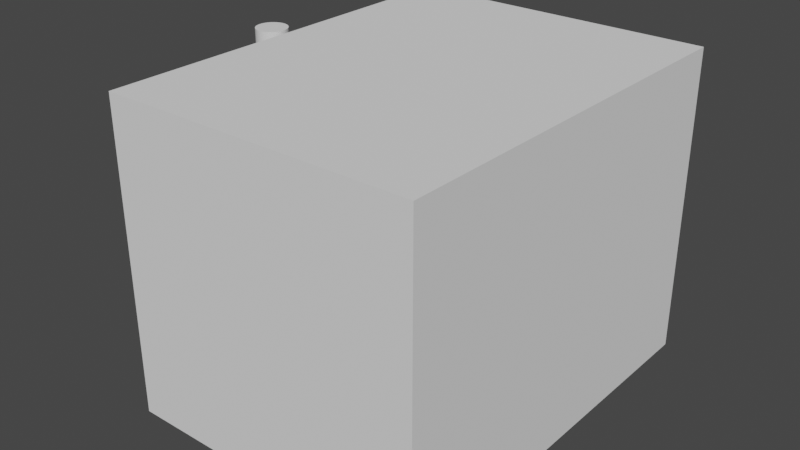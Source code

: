 # Source: hook.blend  (saved by Blender 3.1.7; exported with 4.5.12 LTS)
import bpy
from mathutils import Matrix  # noqa: F401  (used for matrix-valued properties, if any)

bpy.ops.wm.read_factory_settings(use_empty=True)
scene = bpy.context.scene
scene.name = 'Scene'

# ---- collections
col_collection = bpy.data.collections.new('Collection'); scene.collection.children.link(col_collection)

# ---- world
world_world = bpy.data.worlds.new('World'); scene.world = world_world
world_world.use_nodes = True; world_world.node_tree.nodes.clear()
_N = world_world.node_tree.nodes; _L = world_world.node_tree.links
n0 = _N.new('ShaderNodeOutputWorld'); n0.name = 'World Output'; n0.location = (300, 300)
n1 = _N.new('ShaderNodeBackground'); n1.name = 'Background'; n1.location = (10, 300)
n1.inputs[0].default_value = (0.05088, 0.05088, 0.05088, 1.0)
_L.new(n1.outputs[0], n0.inputs[0])
n0.is_active_output = True
world_world.color = (0.05088, 0.05088, 0.05088)
world_world.use_sun_shadow = False
world_world.sun_shadow_jitter_overblur = 0.0

# ---- meshes
me_sphere = bpy.data.meshes.new('Sphere')
me_sphere.from_pydata([(-0.601, -0.7071, -3.147e-08), (-0.5895, -0.6935, -0.1405), (-0.5553, -0.6533, -0.2755), (-0.7067, -0.5556, -3.147e-08), (-0.6932, -0.5449, -0.1405), (-0.653, -0.5133, -0.2755), (-0.5876, -0.4619, -0.4), (-0.7853, -0.3827, -3.147e-08), (-0.7702, -0.3753, -0.1405), (-0.7255, -0.3536, -0.2755), (-0.653, -0.3182, -0.4), (-0.5553, -0.2706, -0.5091), (-0.8337, -0.1951, -3.147e-08), (-0.8176, -0.1913, -0.1405), (-0.7702, -0.1802, -0.2755), (-0.5895, -0.1379, -0.5091), (-0.85, 3.858e-07, -3.147e-08), (-0.8337, 7.283e-08, -0.1405), (-0.8337, 0.1951, -3.147e-08), (-0.8176, 0.1913, -0.1405), (-0.7702, 0.1802, -0.2755), (-0.5895, 0.1379, -0.5091), (-0.7853, 0.3827, -3.147e-08), (-0.7702, 0.3753, -0.1405), (-0.7255, 0.3536, -0.2755), (-0.653, 0.3182, -0.4), (-0.5553, 0.2706, -0.5091), (-0.7067, 0.5556, -3.147e-08), (-0.6932, 0.5449, -0.1405), (-0.653, 0.5133, -0.2755), (-0.5876, 0.4619, -0.4), (-0.601, 0.7071, -3.147e-08), (-0.5895, 0.6935, -0.1405), (-0.5553, 0.6533, -0.2755), (-0.54, -0.766, -3.147e-08), (-0.54, -0.7413, -0.1405), (-0.54, -0.668, -0.2755), (-0.54, -0.6353, -0.3098), (-0.54, -0.5302, -0.4), (-0.54, -0.4245, -0.4591), (-0.54, -0.3042, -0.5091), (-0.54, -0.2631, -0.5206), (-0.54, -0.1264, -0.5442), (-0.54, -4.519e-08, -0.5516), (-0.54, 0.1264, -0.5442), (-0.54, 0.2631, -0.5206), (-0.54, 0.3042, -0.5091), (-0.54, 0.4245, -0.4591), (-0.54, 0.6353, -0.3098), (-0.54, 0.5302, -0.4), (-0.54, 0.766, -3.147e-08), (-0.54, 0.7413, -0.1405), (-0.54, 0.668, -0.2755), (-0.6651, -0.2618, -0.4024), (-0.6672, -0.263, -0.4), (-0.6532, -0.2513, -0.4169), (-0.6591, -0.257, -0.4096), (-0.6312, -0.2187, -0.447), (-0.6364, -0.2282, -0.4394), (-0.6474, -0.2445, -0.4243), (-0.6418, -0.2368, -0.4319), (-0.6263, -0.2082, -0.4546), (-0.6215, -0.197, -0.4622), (-0.6171, -0.185, -0.4697), (-0.6056, -0.1448, -0.4914), (-0.6049, -0.1415, -0.493), (-0.6129, -0.1723, -0.4771), (-0.6091, -0.1589, -0.4843), (-0.7025, -0.2681, -0.3441), (-0.6963, -0.2697, -0.353), (-0.7209, -0.257, -0.3205), (-0.7149, -0.2618, -0.3278), (-0.7087, -0.2655, -0.3357), (-0.7268, -0.2513, -0.3137), (-0.7326, -0.2445, -0.3076), (-0.7436, -0.2282, -0.2973), (-0.7382, -0.2368, -0.3021), (-0.7537, -0.2082, -0.2896), (-0.7585, -0.197, -0.2868), (-0.7488, -0.2187, -0.2931), (-0.69, -0.2703, -0.3624), (-0.6775, -0.2681, -0.3823), (-0.6837, -0.2697, -0.3722), (-0.7649, -0.179, -0.2842), (-0.7629, -0.185, -0.2848), (-0.6713, -0.2655, -0.3928), (-0.7725, -0.1523, -0.2755), (-0.7744, -0.1448, -0.272), (-0.7776, -0.1302, -0.2665), (-0.7851, -0.08352, -0.2565), (-0.783, -0.09949, -0.2588), (-0.7805, -0.1151, -0.2621), (-0.7898, -0.01697, -0.259), (-0.79, 3.223e-09, -0.2624), (-0.79, 1.132e-07, -0.2624), (-0.7869, -0.06721, -0.2555), (-0.7882, -0.05064, -0.2555), (-0.7892, -0.03387, -0.2567), (-0.7671, -0.1723, -0.2816), (-0.7709, -0.1589, -0.2773), (-0.6024, -0.1302, -0.4965), (-0.5995, -0.1151, -0.5007), (-0.5944, -0.0791, -0.5091), (-0.5949, -0.08352, -0.5082), (-0.597, -0.09949, -0.5047), (-0.5931, -0.06721, -0.5107), (-0.5918, -0.05064, -0.5126), (-0.5908, -0.03387, -0.5143), (-0.5902, -0.01697, -0.5157), (-0.59, -8.278e-08, -0.5168), (-0.5944, 0.0791, -0.5091), (-0.5918, 0.05064, -0.5126), (-0.5931, 0.06721, -0.5107), (-0.59, -1.181e-08, -0.5168), (-0.5902, 0.01697, -0.5157), (-0.5908, 0.03387, -0.5143), (-0.7898, 0.01697, -0.259), (-0.7882, 0.05064, -0.2555), (-0.7892, 0.03387, -0.2567), (-0.7851, 0.08352, -0.2565), (-0.7869, 0.06721, -0.2555), (-0.7805, 0.1151, -0.2621), (-0.7744, 0.1448, -0.272), (-0.7725, 0.1523, -0.2755), (-0.7776, 0.1302, -0.2665), (-0.783, 0.09949, -0.2588), (-0.7709, 0.1589, -0.2773), (-0.7649, 0.179, -0.2842), (-0.7671, 0.1723, -0.2816), (-0.6049, 0.1415, -0.493), (-0.5995, 0.1151, -0.5007), (-0.6024, 0.1302, -0.4965), (-0.5949, 0.08352, -0.5082), (-0.597, 0.09949, -0.5047), (-0.7585, 0.197, -0.2868), (-0.7629, 0.185, -0.2848), (-0.7488, 0.2187, -0.2931), (-0.7537, 0.2082, -0.2896), (-0.7382, 0.2368, -0.3021), (-0.7326, 0.2445, -0.3076), (-0.7209, 0.257, -0.3205), (-0.7149, 0.2618, -0.3278), (-0.7268, 0.2513, -0.3137), (-0.7436, 0.2282, -0.2973), (-0.6672, 0.263, -0.4), (-0.6713, 0.2655, -0.3928), (-0.7087, 0.2655, -0.3357), (-0.69, 0.2703, -0.3624), (-0.6837, 0.2697, -0.3722), (-0.6963, 0.2697, -0.353), (-0.7025, 0.2681, -0.3441), (-0.6775, 0.2681, -0.3823), (-0.6591, 0.257, -0.4096), (-0.6651, 0.2618, -0.4024), (-0.6474, 0.2445, -0.4243), (-0.6418, 0.2368, -0.4319), (-0.6364, 0.2282, -0.4394), (-0.6532, 0.2513, -0.4169), (-0.6056, 0.1448, -0.4914), (-0.6091, 0.1589, -0.4843), (-0.6129, 0.1723, -0.4771), (-0.6171, 0.185, -0.4697), (-0.6215, 0.197, -0.4622), (-0.6263, 0.2082, -0.4546), (-0.6312, 0.2187, -0.447), (-0.5995, 0.1151, -3.147e-08), (-0.5949, -0.08352, -3.147e-08), (-0.597, -0.09949, -3.147e-08), (-0.5949, 0.08352, -3.147e-08), (-0.5995, -0.1151, -3.147e-08), (-0.597, 0.09949, -3.147e-08), (-0.5918, -0.05064, -3.147e-08), (-0.5918, 0.05064, -3.147e-08), (-0.59, -1.181e-08, -3.147e-08), (-0.5902, 0.01697, -3.147e-08), (-0.5902, -0.01697, -3.147e-08), (-0.5908, 0.03387, -3.147e-08), (-0.5931, -0.06721, -3.147e-08), (-0.5908, -0.03387, -3.147e-08), (-0.5931, 0.06721, -3.147e-08), (-0.7898, -0.01697, -3.147e-08), (-0.79, 3.223e-09, -3.147e-08), (-0.7892, -0.03387, -3.147e-08), (-0.7898, 0.01697, -3.147e-08), (-0.7892, 0.03387, -3.147e-08), (-0.7851, -0.08352, -3.147e-08), (-0.7869, -0.06721, -3.147e-08), (-0.7882, -0.05064, -3.147e-08), (-0.7882, 0.05064, -3.147e-08), (-0.7869, 0.06721, -3.147e-08), (-0.7709, -0.1589, -3.147e-08), (-0.7744, -0.1448, -3.147e-08), (-0.7776, -0.1302, -3.147e-08), (-0.7805, -0.1151, -3.147e-08), (-0.783, -0.09949, -3.147e-08), (-0.7851, 0.08352, -3.147e-08), (-0.783, 0.09949, -3.147e-08), (-0.7805, 0.1151, -3.147e-08), (-0.7776, 0.1302, -3.147e-08), (-0.7744, 0.1448, -3.147e-08), (-0.7709, 0.1589, -3.147e-08), (-0.7149, 0.2618, -3.147e-08), (-0.7209, -0.257, -3.147e-08), (-0.7209, 0.257, -3.147e-08), (-0.7268, -0.2513, -3.147e-08), (-0.7268, 0.2513, -3.147e-08), (-0.7585, -0.197, -3.147e-08), (-0.7629, -0.185, -3.147e-08), (-0.7671, -0.1723, -3.147e-08), (-0.7671, 0.1723, -3.147e-08), (-0.7629, 0.185, -3.147e-08), (-0.7585, 0.197, -3.147e-08), (-0.7087, -0.2655, -3.147e-08), (-0.7025, -0.2681, -3.147e-08), (-0.7025, 0.2681, -3.147e-08), (-0.6837, -0.2697, -3.147e-08), (-0.6837, 0.2697, -3.147e-08), (-0.69, -0.2703, -3.147e-08), (-0.69, 0.2703, -3.147e-08), (-0.6963, -0.2697, -3.147e-08), (-0.6963, 0.2697, -3.147e-08), (-0.6651, 0.2618, -3.147e-08), (-0.6713, -0.2655, -3.147e-08), (-0.6713, 0.2655, -3.147e-08), (-0.6591, -0.257, -3.147e-08), (-0.6532, -0.2513, -3.147e-08), (-0.6532, 0.2513, -3.147e-08), (-0.6651, -0.2618, -3.147e-08), (-0.6591, 0.257, -3.147e-08), (-0.6775, -0.2681, -3.147e-08), (-0.6775, 0.2681, -3.147e-08), (-0.6024, -0.1302, -3.147e-08), (-0.6024, 0.1302, -3.147e-08), (-0.6056, -0.1448, -3.147e-08), (-0.6056, 0.1448, -3.147e-08), (-0.6171, -0.185, -3.147e-08), (-0.6129, -0.1723, -3.147e-08), (-0.6091, -0.1589, -3.147e-08), (-0.6091, 0.1589, -3.147e-08), (-0.6129, 0.1723, -3.147e-08), (-0.6171, 0.185, -3.147e-08), (-0.6418, -0.2368, -3.147e-08), (-0.6364, -0.2282, -3.147e-08), (-0.6312, -0.2187, -3.147e-08), (-0.6263, -0.2082, -3.147e-08), (-0.6215, -0.197, -3.147e-08), (-0.6215, 0.197, -3.147e-08), (-0.6263, 0.2082, -3.147e-08), (-0.6312, 0.2187, -3.147e-08), (-0.6364, 0.2282, -3.147e-08), (-0.6418, 0.2368, -3.147e-08), (-0.6474, -0.2445, -3.147e-08), (-0.6474, 0.2445, -3.147e-08), (-0.7087, 0.2655, -3.147e-08), (-0.7537, -0.2082, -3.147e-08), (-0.7488, -0.2187, -3.147e-08), (-0.7436, -0.2282, -3.147e-08), (-0.7382, -0.2368, -3.147e-08), (-0.7326, -0.2445, -3.147e-08), (-0.7149, -0.2618, -3.147e-08), (-0.7537, 0.2082, -3.147e-08), (-0.7488, 0.2187, -3.147e-08), (-0.7436, 0.2282, -3.147e-08), (-0.7382, 0.2368, -3.147e-08), (-0.7326, 0.2445, -3.147e-08)], [], [(0, 1, 35, 34), (1, 2, 36, 35), (2, 37, 36), (37, 2, 5, 6, 38), (6, 39, 38), (1, 0, 3, 4), (2, 1, 4, 5), (4, 3, 7, 8), (5, 4, 8, 9), (6, 5, 9, 10), (40, 39, 6, 10, 11), (11, 41, 40), (15, 11, 10, 54, 53, 56, 55, 59, 60, 58, 57, 61, 62, 63, 66, 67, 64, 65), (41, 11, 15, 42), (8, 7, 12, 13), (9, 8, 13, 14), (54, 10, 9, 14, 83, 84, 78, 77, 79, 75, 76, 74, 73, 70, 71, 72, 68, 69, 80, 82, 81, 85), (13, 12, 16, 17), (14, 13, 17, 94, 93, 92, 97, 96, 95, 89, 90, 91, 88, 87, 86), (14, 86, 99, 98, 83), (102, 15, 65, 100, 101, 104, 103), (109, 43, 42, 15, 102, 105, 106, 107, 108), (43, 109, 113, 114, 115, 111, 112, 110, 21, 44), (17, 16, 18, 19), (17, 19, 20, 123, 122, 124, 121, 125, 119, 120, 117, 118, 116, 94), (126, 123, 20, 127, 128), (129, 21, 110, 132, 133, 130, 131), (19, 18, 22, 23), (20, 19, 23, 24), (20, 24, 25, 144, 145, 151, 148, 147, 149, 150, 146, 141, 140, 142, 139, 138, 143, 136, 137, 134, 135, 127), (144, 25, 26, 21, 129, 158, 159, 160, 161, 162, 163, 164, 156, 155, 154, 157, 152, 153), (44, 21, 26, 45), (26, 46, 45), (23, 22, 27, 28), (24, 23, 28, 29), (25, 24, 29, 30), (47, 46, 26, 25, 30), (29, 28, 32, 33), (49, 30, 29, 33, 48), (30, 49, 47), (28, 27, 31, 32), (32, 31, 50, 51), (33, 32, 51, 52), (33, 52, 48), (31, 27, 22, 18, 16, 181, 183, 184, 188, 189, 195, 196, 197, 198, 199, 200, 209, 210, 211, 260, 261, 262, 263, 264, 205, 203, 201, 253, 214, 220, 218, 216, 230, 223, 221, 228, 226, 252, 250, 249, 248, 247, 246, 240, 239, 238, 234, 232, 165, 170, 168, 179, 172, 176, 174, 173, 175, 178, 171, 177, 166, 167, 169, 231, 233, 237, 236, 235, 245, 244, 243, 242, 241, 251, 225, 224, 227, 222, 229, 215, 0, 34, 50), (181, 16, 12, 7, 3, 0, 215, 217, 219, 213, 212, 259, 202, 204, 258, 257, 256, 255, 254, 206, 207, 208, 190, 191, 192, 193, 194, 185, 186, 187, 182, 180), (50, 34, 35, 36, 37, 38, 39, 40, 41, 42, 43, 44, 45, 46, 47, 49, 48, 52, 51), (218, 147, 148, 216), (216, 148, 151, 230), (230, 151, 145, 223), (223, 145, 144, 153, 221), (221, 153, 152, 228), (228, 152, 157, 226), (157, 154, 252, 226), (154, 155, 250, 252), (155, 156, 249, 250), (156, 164, 248, 249), (164, 163, 247, 248), (163, 162, 246, 247), (162, 161, 240, 246), (161, 160, 239, 240), (160, 159, 238, 239), (159, 158, 234, 238), (131, 232, 234, 158, 129), (131, 130, 165, 232), (130, 133, 170, 165), (133, 132, 168, 170), (112, 179, 168, 132, 110), (112, 111, 172, 179), (111, 115, 176, 172), (115, 114, 174, 176), (114, 113, 173, 174), (108, 175, 173, 113, 109), (108, 107, 178, 175), (107, 106, 171, 178), (106, 105, 177, 171), (102, 103, 166, 177, 105), (103, 104, 167, 166), (104, 101, 169, 167), (101, 100, 231, 169), (65, 64, 233, 231, 100), (64, 67, 237, 233), (67, 66, 236, 237), (66, 63, 235, 236), (63, 62, 245, 235), (62, 61, 244, 245), (61, 57, 243, 244), (57, 58, 242, 243), (58, 60, 241, 242), (60, 59, 251, 241), (59, 55, 225, 251), (55, 56, 224, 225), (56, 53, 227, 224), (53, 54, 85, 222, 227), (85, 81, 229, 222), (81, 82, 215, 229), (82, 80, 217, 215), (80, 69, 219, 217), (69, 68, 213, 219), (68, 72, 212, 213), (72, 71, 259, 212), (71, 70, 202, 259), (70, 73, 204, 202), (204, 73, 74, 258), (258, 74, 76, 257), (257, 76, 75, 256), (256, 75, 79, 255), (255, 79, 77, 254), (254, 77, 78, 206), (206, 78, 84, 207), (207, 84, 83, 98, 208), (208, 98, 99, 190), (86, 87, 191, 190, 99), (191, 87, 88, 192), (192, 88, 91, 193), (193, 91, 90, 194), (194, 90, 89, 185), (185, 89, 95, 186), (186, 95, 96, 187), (187, 96, 97, 182), (182, 97, 92, 180), (180, 92, 93, 181), (181, 93, 94, 116, 183), (183, 116, 118, 184), (184, 118, 117, 188), (188, 117, 120, 189), (189, 120, 119, 195), (195, 119, 125, 196), (196, 125, 121, 197), (197, 121, 124, 198), (198, 124, 122, 199), (199, 122, 123, 126, 200), (200, 126, 128, 209), (209, 128, 127, 135, 210), (210, 135, 134, 211), (211, 134, 137, 260), (260, 137, 136, 261), (261, 136, 143, 262), (262, 143, 138, 263), (263, 138, 139, 264), (264, 139, 142, 205), (205, 142, 140, 203), (203, 140, 141, 201), (201, 141, 146, 253), (253, 146, 150, 214), (214, 150, 149, 220), (220, 149, 147, 218)])
_uv = me_sphere.uv_layers.new(name='UVMap')
_uv.uv.foreach_set('vector', [0.125, 0.5, 0.125, 0.4375, 0.1372, 0.4375, 0.1398, 0.5, 0.125, 0.4375, 0.125, 0.375, 0.129, 0.375, 0.1372, 0.4375, 0.125, 0.375, 0.125, 0.3578, 0.129, 0.375, 0.125, 0.3578, 0.125, 0.375, 0.09375, 0.375, 0.09375, 0.3125, 0.1107, 0.3125, 0.09375, 0.3125, 0.09375, 0.2786, 0.1107, 0.3125, 0.125, 0.4375, 0.125, 0.5, 0.09375, 0.5, 0.09375, 0.4375, 0.125, 0.375, 0.125, 0.4375, 0.09375, 0.4375, 0.09375, 0.375, 0.09375, 0.4375, 0.09375, 0.5, 0.0625, 0.5, 0.0625, 0.4375, 0.09375, 0.375, 0.09375, 0.4375, 0.0625, 0.4375, 0.0625, 0.375, 0.09375, 0.3125, 0.09375, 0.375, 0.0625, 0.375, 0.0625, 0.3125, 0.0711, 0.25, 0.09375, 0.2786, 0.09375, 0.3125, 0.0625, 0.3125, 0.0625, 0.25, 0.0625, 0.25, 0.0625, 0.242, 0.0711, 0.25, 0.03125, 0.25, 0.0625, 0.25, 0.0625, 0.3125, 0.05145, 0.3125, 0.05136, 0.3112, 0.05092, 0.307, 0.05029, 0.3028, 0.04945, 0.2986, 0.04839, 0.2942, 0.04712, 0.2899, 0.04562, 0.2856, 0.04388, 0.2812, 0.04192, 0.2769, 0.03972, 0.2726, 0.03731, 0.2684, 0.03469, 0.2642, 0.0319, 0.2601, 0.03125, 0.2593, 0.0625, 0.242, 0.0625, 0.25, 0.03125, 0.25, 0.03125, 0.2255, 0.0625, 0.4375, 0.0625, 0.5, 0.03125, 0.5, 0.03125, 0.4375, 0.0625, 0.375, 0.0625, 0.4375, 0.03125, 0.4375, 0.03125, 0.375, 0.05145, 0.3125, 0.0625, 0.3125, 0.0625, 0.375, 0.03125, 0.375, 0.03125, 0.3707, 0.03238, 0.3703, 0.03464, 0.3693, 0.03677, 0.3679, 0.03878, 0.3662, 0.04066, 0.3641, 0.04242, 0.3617, 0.04404, 0.3589, 0.04552, 0.3558, 0.04685, 0.3524, 0.04804, 0.3487, 0.04907, 0.3448, 0.04994, 0.3406, 0.05065, 0.3361, 0.05118, 0.3314, 0.05152, 0.3265, 0.05167, 0.3214, 0.05162, 0.3161, 0.03125, 0.4375, 0.03125, 0.5, 0.0, 0.5, 0.0, 0.4375, 0.03125, 0.375, 0.03125, 0.4375, 0.0, 0.4375, 0.0, 0.3811, 0.0, 0.3811, 0.002899, 0.3827, 0.005801, 0.3837, 0.008684, 0.3843, 0.01154, 0.3843, 0.01435, 0.3838, 0.01712, 0.3828, 0.01984, 0.3812, 0.02249, 0.3792, 0.02508, 0.3766, 0.02641, 0.375, 0.03125, 0.375, 0.02641, 0.375, 0.02757, 0.3741, 0.03, 0.372, 0.03125, 0.3707, 0.01792, 0.25, 0.03125, 0.25, 0.03125, 0.2593, 0.02897, 0.2572, 0.02578, 0.2548, 0.02241, 0.2525, 0.0189, 0.2505, 2.725e-08, 0.2446, 1.568e-08, 0.2204, 0.03125, 0.2255, 0.03125, 0.25, 0.01792, 0.25, 0.01528, 0.2489, 0.01157, 0.2476, 0.007779, 0.2464, 0.003926, 0.2454, 1.0, 0.2204, 1.0, 0.2446, 1.0, 0.2446, 0.9961, 0.2454, 0.9922, 0.2464, 0.9884, 0.2476, 0.9847, 0.2489, 0.9821, 0.25, 0.9688, 0.25, 0.9688, 0.2255, 1.0, 0.4375, 1.0, 0.5, 0.9687, 0.5, 0.9688, 0.4375, 1.0, 0.4375, 0.9688, 0.4375, 0.9687, 0.375, 0.9736, 0.375, 0.9749, 0.3766, 0.9775, 0.3792, 0.9802, 0.3812, 0.9829, 0.3828, 0.9856, 0.3838, 0.9885, 0.3843, 0.9913, 0.3843, 0.9942, 0.3837, 0.9971, 0.3827, 1.0, 0.3811, 0.9724, 0.3741, 0.9736, 0.375, 0.9687, 0.375, 0.9687, 0.3707, 0.97, 0.372, 0.9688, 0.2593, 0.9688, 0.25, 0.9821, 0.25, 0.9811, 0.2505, 0.9776, 0.2525, 0.9742, 0.2548, 0.971, 0.2572, 0.9688, 0.4375, 0.9687, 0.5, 0.9375, 0.5, 0.9375, 0.4375, 0.9687, 0.375, 0.9688, 0.4375, 0.9375, 0.4375, 0.9375, 0.375, 0.9687, 0.375, 0.9375, 0.375, 0.9375, 0.3125, 0.9486, 0.3125, 0.9484, 0.3161, 0.9483, 0.3214, 0.9485, 0.3265, 0.9488, 0.3314, 0.9494, 0.3361, 0.9501, 0.3406, 0.9509, 0.3448, 0.952, 0.3487, 0.9531, 0.3524, 0.9545, 0.3558, 0.956, 0.3589, 0.9576, 0.3617, 0.9593, 0.3641, 0.9612, 0.3662, 0.9632, 0.3679, 0.9654, 0.3693, 0.9676, 0.3703, 0.9687, 0.3707, 0.9486, 0.3125, 0.9375, 0.3125, 0.9375, 0.25, 0.9688, 0.25, 0.9688, 0.2593, 0.9681, 0.2601, 0.9653, 0.2642, 0.9627, 0.2684, 0.9603, 0.2726, 0.9581, 0.2769, 0.9561, 0.2812, 0.9544, 0.2856, 0.9529, 0.2899, 0.9516, 0.2942, 0.9506, 0.2986, 0.9497, 0.3028, 0.9491, 0.307, 0.9486, 0.3112, 0.9688, 0.2255, 0.9688, 0.25, 0.9375, 0.25, 0.9375, 0.242, 0.9375, 0.25, 0.9289, 0.25, 0.9375, 0.242, 0.9375, 0.4375, 0.9375, 0.5, 0.9062, 0.5, 0.9062, 0.4375, 0.9375, 0.375, 0.9375, 0.4375, 0.9062, 0.4375, 0.9062, 0.375, 0.9375, 0.3125, 0.9375, 0.375, 0.9062, 0.375, 0.9062, 0.3125, 0.9062, 0.2786, 0.9289, 0.25, 0.9375, 0.25, 0.9375, 0.3125, 0.9062, 0.3125, 0.9062, 0.375, 0.9062, 0.4375, 0.875, 0.4375, 0.875, 0.375, 0.8893, 0.3125, 0.9062, 0.3125, 0.9062, 0.375, 0.875, 0.375, 0.875, 0.3578, 0.9062, 0.3125, 0.8893, 0.3125, 0.9062, 0.2786, 0.9062, 0.4375, 0.9062, 0.5, 0.875, 0.5, 0.875, 0.4375, 0.875, 0.4375, 0.875, 0.5, 0.8602, 0.5, 0.8628, 0.4375, 0.875, 0.375, 0.875, 0.4375, 0.8628, 0.4375, 0.871, 0.375, 0.875, 0.375, 0.871, 0.375, 0.875, 0.3578, 0.875, 0.5, 0.9062, 0.5, 0.9375, 0.5, 0.9687, 0.5, 1.0, 0.5, 0.7954, 0.5, 0.8241, 0.5, 0.8436, 0.5, 0.856, 0.5, 0.8637, 0.5, 0.8681, 0.5, 0.8702, 0.5, 0.8708, 0.5, 0.8703, 0.5, 0.8689, 0.5, 0.867, 0.5, 0.8645, 0.5, 0.8617, 0.5, 0.8586, 0.5, 0.855, 0.5, 0.8511, 0.5, 0.8467, 0.5, 0.842, 0.5, 0.8369, 0.5, 0.8313, 0.5, 0.8254, 0.5, 0.8191, 0.5, 0.8125, 0.5, 0.8055, 0.5, 0.7982, 0.5, 0.7905, 0.5, 0.7824, 0.5, 0.7741, 0.5, 0.7653, 0.5, 0.7563, 0.5, 0.7469, 0.5, 0.7373, 0.5, 0.7274, 0.5, 0.7171, 0.5, 0.7067, 0.5, 0.696, 0.5, 0.6852, 0.5, 0.6742, 0.5, 0.663, 0.5, 0.6517, 0.5, 0.6404, 0.5, 0.629, 0.5, 0.6176, 0.5, 0.6062, 0.5, 0.5948, 0.5, 0.5835, 0.5, 0.5722, 0.5, 0.561, 0.5, 0.5498, 0.5, 0.5386, 0.5, 0.5275, 0.5, 0.5163, 0.5, 0.5052, 0.5, 0.494, 0.5, 0.4827, 0.5, 0.4714, 0.5, 0.4599, 0.5, 0.4483, 0.5, 0.4366, 0.5, 0.4248, 0.5, 0.4129, 0.5, 0.4009, 0.5, 0.3889, 0.5, 0.3769, 0.5, 0.3649, 0.5, 0.353, 0.5, 0.3413, 0.5, 0.3298, 0.5, 0.3185, 0.5, 0.3076, 0.5, 0.2969, 0.5, 0.2867, 0.5, 0.2768, 0.5, 0.2674, 0.5, 0.2585, 0.5, 0.125, 0.5, 0.1398, 0.5, 0.8602, 0.5, 0.7954, 0.5, 1.0, 0.5, 0.03125, 0.5, 0.0625, 0.5, 0.09375, 0.5, 0.125, 0.5, 0.2585, 0.5, 0.25, 0.5, 0.2422, 0.5, 0.2349, 0.5, 0.2284, 0.5, 0.2225, 0.5, 0.2175, 0.5, 0.2134, 0.5, 0.2105, 0.5, 0.209, 0.5, 0.2094, 0.5, 0.2121, 0.5, 0.2179, 0.5, 0.2279, 0.5, 0.2435, 0.5, 0.2658, 0.5, 0.2958, 0.5, 0.3335, 0.5, 0.3781, 0.5, 0.4283, 0.5, 0.4826, 0.5, 0.5396, 0.5, 0.5975, 0.5, 0.6545, 0.5, 0.7085, 0.5, 0.7564, 0.5, 0.5, 0.22, 0.5, 0.02998, 0.4824, 0.03305, 0.4656, 0.04214, 0.4613, 0.0462, 0.45, 0.05923, 0.4426, 0.07235, 0.4364, 0.08726, 0.4349, 0.09236, 0.432, 0.1093, 0.4311, 0.125, 0.432, 0.1407, 0.4349, 0.1576, 0.4364, 0.1627, 0.4426, 0.1777, 0.45, 0.1908, 0.4613, 0.2038, 0.4656, 0.2079, 0.4824, 0.217, 1.0, 0.75, 1.0, 0.6929, 0.99, 0.6914, 0.99, 0.75, 0.99, 0.75, 0.99, 0.6914, 0.98, 0.6898, 0.98, 0.75, 0.98, 0.75, 0.98, 0.6898, 0.97, 0.6881, 0.97, 0.75, 0.97, 0.75, 0.97, 0.6881, 0.9633, 0.687, 0.96, 0.6866, 0.96, 0.75, 0.96, 0.75, 0.96, 0.6866, 0.95, 0.6855, 0.95, 0.75, 0.95, 0.75, 0.95, 0.6855, 0.94, 0.6843, 0.94, 0.75, 0.94, 0.6843, 0.93, 0.6832, 0.93, 0.75, 0.94, 0.75, 0.93, 0.6832, 0.92, 0.682, 0.92, 0.75, 0.93, 0.75, 0.92, 0.682, 0.91, 0.6808, 0.91, 0.75, 0.92, 0.75, 0.91, 0.6808, 0.9, 0.6796, 0.9, 0.75, 0.91, 0.75, 0.9, 0.6796, 0.89, 0.6784, 0.89, 0.75, 0.9, 0.75, 0.89, 0.6784, 0.88, 0.6772, 0.88, 0.75, 0.89, 0.75, 0.88, 0.6772, 0.87, 0.676, 0.87, 0.75, 0.88, 0.75, 0.87, 0.676, 0.86, 0.6749, 0.86, 0.75, 0.87, 0.75, 0.86, 0.6749, 0.85, 0.6737, 0.85, 0.75, 0.86, 0.75, 0.85, 0.6737, 0.84, 0.6726, 0.84, 0.75, 0.85, 0.75, 0.83, 0.6718, 0.83, 0.75, 0.84, 0.75, 0.84, 0.6726, 0.8378, 0.6724, 0.83, 0.6718, 0.82, 0.6711, 0.82, 0.75, 0.83, 0.75, 0.82, 0.6711, 0.81, 0.6705, 0.81, 0.75, 0.82, 0.75, 0.81, 0.6705, 0.8, 0.67, 0.8, 0.75, 0.81, 0.75, 0.79, 0.6696, 0.79, 0.75, 0.8, 0.75, 0.8, 0.67, 0.7973, 0.6698, 0.79, 0.6696, 0.78, 0.6693, 0.78, 0.75, 0.79, 0.75, 0.78, 0.6693, 0.77, 0.669, 0.77, 0.75, 0.78, 0.75, 0.77, 0.669, 0.76, 0.6688, 0.76, 0.75, 0.77, 0.75, 0.76, 0.6688, 0.75, 0.6686, 0.75, 0.75, 0.76, 0.75, 0.74, 0.6688, 0.74, 0.75, 0.75, 0.75, 0.75, 0.6686, 0.75, 0.6686, 0.74, 0.6688, 0.73, 0.669, 0.73, 0.75, 0.74, 0.75, 0.73, 0.669, 0.72, 0.6693, 0.72, 0.75, 0.73, 0.75, 0.72, 0.6693, 0.71, 0.6696, 0.71, 0.75, 0.72, 0.75, 0.7027, 0.6698, 0.7, 0.67, 0.7, 0.75, 0.71, 0.75, 0.71, 0.6696, 0.7, 0.67, 0.69, 0.6705, 0.69, 0.75, 0.7, 0.75, 0.69, 0.6705, 0.68, 0.6711, 0.68, 0.75, 0.69, 0.75, 0.68, 0.6711, 0.67, 0.6718, 0.67, 0.75, 0.68, 0.75, 0.6622, 0.6724, 0.66, 0.6726, 0.66, 0.75, 0.67, 0.75, 0.67, 0.6718, 0.66, 0.6726, 0.65, 0.6737, 0.65, 0.75, 0.66, 0.75, 0.65, 0.6737, 0.64, 0.6749, 0.64, 0.75, 0.65, 0.75, 0.64, 0.6749, 0.63, 0.676, 0.63, 0.75, 0.64, 0.75, 0.63, 0.676, 0.62, 0.6772, 0.62, 0.75, 0.63, 0.75, 0.62, 0.6772, 0.61, 0.6784, 0.61, 0.75, 0.62, 0.75, 0.61, 0.6784, 0.6, 0.6796, 0.6, 0.75, 0.61, 0.75, 0.6, 0.6796, 0.59, 0.6808, 0.59, 0.75, 0.6, 0.75, 0.59, 0.6808, 0.58, 0.682, 0.58, 0.75, 0.59, 0.75, 0.58, 0.682, 0.57, 0.6832, 0.57, 0.75, 0.58, 0.75, 0.57, 0.6832, 0.56, 0.6843, 0.56, 0.75, 0.57, 0.75, 0.56, 0.6843, 0.55, 0.6855, 0.55, 0.75, 0.56, 0.75, 0.55, 0.6855, 0.54, 0.6866, 0.54, 0.75, 0.55, 0.75, 0.54, 0.6866, 0.5367, 0.687, 0.53, 0.6881, 0.53, 0.75, 0.54, 0.75, 0.53, 0.6881, 0.52, 0.6898, 0.52, 0.75, 0.53, 0.75, 0.52, 0.6898, 0.51, 0.6914, 0.51, 0.75, 0.52, 0.75, 0.51, 0.6914, 0.5, 0.6929, 0.5, 0.75, 0.51, 0.75, 0.5, 0.6929, 0.49, 0.6944, 0.49, 0.75, 0.5, 0.75, 0.49, 0.6944, 0.48, 0.6958, 0.48, 0.75, 0.49, 0.75, 0.48, 0.6958, 0.47, 0.6971, 0.47, 0.75, 0.48, 0.75, 0.47, 0.6971, 0.46, 0.6984, 0.46, 0.75, 0.47, 0.75, 0.46, 0.6984, 0.45, 0.6995, 0.45, 0.75, 0.46, 0.75, 0.45, 0.6995, 0.44, 0.7006, 0.44, 0.75, 0.45, 0.75, 0.44, 0.75, 0.44, 0.7006, 0.43, 0.7016, 0.43, 0.75, 0.43, 0.75, 0.43, 0.7016, 0.42, 0.7024, 0.42, 0.75, 0.42, 0.75, 0.42, 0.7024, 0.41, 0.7032, 0.41, 0.75, 0.41, 0.75, 0.41, 0.7032, 0.4, 0.7038, 0.4, 0.75, 0.4, 0.75, 0.4, 0.7038, 0.39, 0.7044, 0.39, 0.75, 0.39, 0.75, 0.39, 0.7044, 0.38, 0.7048, 0.38, 0.75, 0.38, 0.75, 0.38, 0.7048, 0.37, 0.7051, 0.37, 0.75, 0.37, 0.75, 0.37, 0.7051, 0.3653, 0.7052, 0.36, 0.7056, 0.36, 0.75, 0.36, 0.75, 0.36, 0.7056, 0.35, 0.7063, 0.35, 0.75, 0.3453, 0.7066, 0.34, 0.7072, 0.34, 0.75, 0.35, 0.75, 0.35, 0.7063, 0.34, 0.75, 0.34, 0.7072, 0.33, 0.708, 0.33, 0.75, 0.33, 0.75, 0.33, 0.708, 0.32, 0.7087, 0.32, 0.75, 0.32, 0.75, 0.32, 0.7087, 0.31, 0.7092, 0.31, 0.75, 0.31, 0.75, 0.31, 0.7092, 0.3, 0.7096, 0.3, 0.75, 0.3, 0.75, 0.3, 0.7096, 0.29, 0.7098, 0.29, 0.75, 0.29, 0.75, 0.29, 0.7098, 0.28, 0.7098, 0.28, 0.75, 0.28, 0.75, 0.28, 0.7098, 0.27, 0.7096, 0.27, 0.75, 0.27, 0.75, 0.27, 0.7096, 0.26, 0.7092, 0.26, 0.75, 0.26, 0.75, 0.26, 0.7092, 0.25, 0.7087, 0.25, 0.75, 0.25, 0.75, 0.25, 0.7087, 0.25, 0.7087, 0.24, 0.7092, 0.24, 0.75, 0.24, 0.75, 0.24, 0.7092, 0.23, 0.7096, 0.23, 0.75, 0.23, 0.75, 0.23, 0.7096, 0.22, 0.7098, 0.22, 0.75, 0.22, 0.75, 0.22, 0.7098, 0.21, 0.7098, 0.21, 0.75, 0.21, 0.75, 0.21, 0.7098, 0.2, 0.7096, 0.2, 0.75, 0.2, 0.75, 0.2, 0.7096, 0.19, 0.7092, 0.19, 0.75, 0.19, 0.75, 0.19, 0.7092, 0.18, 0.7087, 0.18, 0.75, 0.18, 0.75, 0.18, 0.7087, 0.17, 0.708, 0.17, 0.75, 0.17, 0.75, 0.17, 0.708, 0.16, 0.7072, 0.16, 0.75, 0.16, 0.75, 0.16, 0.7072, 0.1547, 0.7066, 0.15, 0.7063, 0.15, 0.75, 0.15, 0.75, 0.15, 0.7063, 0.14, 0.7056, 0.14, 0.75, 0.14, 0.75, 0.14, 0.7056, 0.1347, 0.7052, 0.13, 0.7051, 0.13, 0.75, 0.13, 0.75, 0.13, 0.7051, 0.12, 0.7048, 0.12, 0.75, 0.12, 0.75, 0.12, 0.7048, 0.11, 0.7044, 0.11, 0.75, 0.11, 0.75, 0.11, 0.7044, 0.1, 0.7038, 0.1, 0.75, 0.1, 0.75, 0.1, 0.7038, 0.09, 0.7032, 0.09, 0.75, 0.09, 0.75, 0.09, 0.7032, 0.08, 0.7024, 0.08, 0.75, 0.08, 0.75, 0.08, 0.7024, 0.07, 0.7016, 0.07, 0.75, 0.07, 0.75, 0.07, 0.7016, 0.06, 0.7006, 0.06, 0.75, 0.06, 0.75, 0.06, 0.7006, 0.05, 0.6995, 0.05, 0.75, 0.05, 0.75, 0.05, 0.6995, 0.04, 0.6984, 0.04, 0.75, 0.04, 0.75, 0.04, 0.6984, 0.03, 0.6971, 0.03, 0.75, 0.03, 0.75, 0.03, 0.6971, 0.02, 0.6958, 0.02, 0.75, 0.02, 0.75, 0.02, 0.6958, 0.01, 0.6944, 0.01, 0.75, 0.01, 0.75, 0.01, 0.6944, 6.706e-07, 0.6929, 6.706e-07, 0.75])
me_sphere.use_remesh_fix_poles = True
me_sphere.use_remesh_preserve_attributes = False
me_sphere.update()
me_cube_001 = bpy.data.meshes.new('Cube.001')
me_cube_001.from_pydata([(-1.0, -1.0, -1.0), (-1.0, -1.0, 1.0), (-1.0, 1.0, -1.0), (-1.0, 1.0, 1.0), (1.0, -1.0, -1.0), (1.0, -1.0, 1.0), (1.0, 1.0, -1.0), (1.0, 1.0, 1.0)], [], [(0, 1, 3, 2), (2, 3, 7, 6), (6, 7, 5, 4), (4, 5, 1, 0), (2, 6, 4, 0), (7, 3, 1, 5)])
_uv = me_cube_001.uv_layers.new(name='UVMap')
_uv.uv.foreach_set('vector', [0.375, 0.0, 0.625, 0.0, 0.625, 0.25, 0.375, 0.25, 0.375, 0.25, 0.625, 0.25, 0.625, 0.5, 0.375, 0.5, 0.375, 0.5, 0.625, 0.5, 0.625, 0.75, 0.375, 0.75, 0.375, 0.75, 0.625, 0.75, 0.625, 1.0, 0.375, 1.0, 0.125, 0.5, 0.375, 0.5, 0.375, 0.75, 0.125, 0.75, 0.625, 0.5, 0.875, 0.5, 0.875, 0.75, 0.625, 0.75])
me_cube_001.use_remesh_fix_poles = True
me_cube_001.use_remesh_preserve_attributes = False
me_cube_001.update()
me_cylinder_002 = bpy.data.meshes.new('Cylinder.002')
me_cylinder_002.from_pydata([(0.0, 0.1, -1.0), (0.0, 0.1, 1.0), (0.006279, 0.0998, -1.0), (0.006279, 0.0998, 1.0), (0.01253, 0.09921, -1.0), (0.01253, 0.09921, 1.0), (0.01874, 0.09823, -1.0), (0.01874, 0.09823, 1.0), (0.02487, 0.09686, -1.0), (0.02487, 0.09686, 1.0), (0.0309, 0.09511, -1.0), (0.0309, 0.09511, 1.0), (0.03681, 0.09298, -1.0), (0.03681, 0.09298, 1.0), (0.04258, 0.09048, -1.0), (0.04258, 0.09048, 1.0), (0.04818, 0.08763, -1.0), (0.04818, 0.08763, 1.0), (0.05358, 0.08443, -1.0), (0.05358, 0.08443, 1.0), (0.05878, 0.0809, -1.0), (0.05878, 0.0809, 1.0), (0.06374, 0.07705, -1.0), (0.06374, 0.07705, 1.0), (0.06845, 0.0729, -1.0), (0.06845, 0.0729, 1.0), (0.0729, 0.06845, -1.0), (0.0729, 0.06845, 1.0), (0.07705, 0.06374, -1.0), (0.07705, 0.06374, 1.0), (0.0809, 0.05878, -1.0), (0.0809, 0.05878, 1.0), (0.08443, 0.05358, -1.0), (0.08443, 0.05358, 1.0), (0.08763, 0.04818, -1.0), (0.08763, 0.04818, 1.0), (0.09048, 0.04258, -1.0), (0.09048, 0.04258, 1.0), (0.09298, 0.03681, -1.0), (0.09298, 0.03681, 1.0), (0.09511, 0.0309, -1.0), (0.09511, 0.0309, 1.0), (0.09686, 0.02487, -1.0), (0.09686, 0.02487, 1.0), (0.09823, 0.01874, -1.0), (0.09823, 0.01874, 1.0), (0.09921, 0.01253, -1.0), (0.09921, 0.01253, 1.0), (0.0998, 0.006279, -1.0), (0.0998, 0.006279, 1.0), (0.1, -4.371e-09, -1.0), (0.1, -4.371e-09, 1.0), (0.0998, -0.006279, -1.0), (0.0998, -0.006279, 1.0), (0.09921, -0.01253, -1.0), (0.09921, -0.01253, 1.0), (0.09823, -0.01874, -1.0), (0.09823, -0.01874, 1.0), (0.09686, -0.02487, -1.0), (0.09686, -0.02487, 1.0), (0.09511, -0.0309, -1.0), (0.09511, -0.0309, 1.0), (0.09298, -0.03681, -1.0), (0.09298, -0.03681, 1.0), (0.09048, -0.04258, -1.0), (0.09048, -0.04258, 1.0), (0.08763, -0.04818, -1.0), (0.08763, -0.04818, 1.0), (0.08443, -0.05358, -1.0), (0.08443, -0.05358, 1.0), (0.0809, -0.05878, -1.0), (0.0809, -0.05878, 1.0), (0.07705, -0.06374, -1.0), (0.07705, -0.06374, 1.0), (0.0729, -0.06845, -1.0), (0.0729, -0.06845, 1.0), (0.06845, -0.0729, -1.0), (0.06845, -0.0729, 1.0), (0.06374, -0.07705, -1.0), (0.06374, -0.07705, 1.0), (0.05878, -0.0809, -1.0), (0.05878, -0.0809, 1.0), (0.05358, -0.08443, -1.0), (0.05358, -0.08443, 1.0), (0.04818, -0.08763, -1.0), (0.04818, -0.08763, 1.0), (0.04258, -0.09048, -1.0), (0.04258, -0.09048, 1.0), (0.03681, -0.09298, -1.0), (0.03681, -0.09298, 1.0), (0.0309, -0.09511, -1.0), (0.0309, -0.09511, 1.0), (0.02487, -0.09686, -1.0), (0.02487, -0.09686, 1.0), (0.01874, -0.09823, -1.0), (0.01874, -0.09823, 1.0), (0.01253, -0.09921, -1.0), (0.01253, -0.09921, 1.0), (0.006279, -0.0998, -1.0), (0.006279, -0.0998, 1.0), (-8.742e-09, -0.1, -1.0), (-8.742e-09, -0.1, 1.0), (-0.006279, -0.0998, -1.0), (-0.006279, -0.0998, 1.0), (-0.01253, -0.09921, -1.0), (-0.01253, -0.09921, 1.0), (-0.01874, -0.09823, -1.0), (-0.01874, -0.09823, 1.0), (-0.02487, -0.09686, -1.0), (-0.02487, -0.09686, 1.0), (-0.0309, -0.09511, -1.0), (-0.0309, -0.09511, 1.0), (-0.03681, -0.09298, -1.0), (-0.03681, -0.09298, 1.0), (-0.04258, -0.09048, -1.0), (-0.04258, -0.09048, 1.0), (-0.04818, -0.08763, -1.0), (-0.04818, -0.08763, 1.0), (-0.05358, -0.08443, -1.0), (-0.05358, -0.08443, 1.0), (-0.05878, -0.0809, -1.0), (-0.05878, -0.0809, 1.0), (-0.06374, -0.07705, -1.0), (-0.06374, -0.07705, 1.0), (-0.06845, -0.0729, -1.0), (-0.06845, -0.0729, 1.0), (-0.0729, -0.06845, -1.0), (-0.0729, -0.06845, 1.0), (-0.07705, -0.06374, -1.0), (-0.07705, -0.06374, 1.0), (-0.0809, -0.05878, -1.0), (-0.0809, -0.05878, 1.0), (-0.08443, -0.05358, -1.0), (-0.08443, -0.05358, 1.0), (-0.08763, -0.04818, -1.0), (-0.08763, -0.04818, 1.0), (-0.09048, -0.04258, -1.0), (-0.09048, -0.04258, 1.0), (-0.09298, -0.03681, -1.0), (-0.09298, -0.03681, 1.0), (-0.09511, -0.0309, -1.0), (-0.09511, -0.0309, 1.0), (-0.09686, -0.02487, -1.0), (-0.09686, -0.02487, 1.0), (-0.09823, -0.01874, -1.0), (-0.09823, -0.01874, 1.0), (-0.09921, -0.01253, -1.0), (-0.09921, -0.01253, 1.0), (-0.0998, -0.006279, -1.0), (-0.0998, -0.006279, 1.0), (-0.1, 1.192e-09, -1.0), (-0.1, 1.192e-09, 1.0), (-0.0998, 0.006279, -1.0), (-0.0998, 0.006279, 1.0), (-0.09921, 0.01253, -1.0), (-0.09921, 0.01253, 1.0), (-0.09823, 0.01874, -1.0), (-0.09823, 0.01874, 1.0), (-0.09686, 0.02487, -1.0), (-0.09686, 0.02487, 1.0), (-0.09511, 0.0309, -1.0), (-0.09511, 0.0309, 1.0), (-0.09298, 0.03681, -1.0), (-0.09298, 0.03681, 1.0), (-0.09048, 0.04258, -1.0), (-0.09048, 0.04258, 1.0), (-0.08763, 0.04818, -1.0), (-0.08763, 0.04818, 1.0), (-0.08443, 0.05358, -1.0), (-0.08443, 0.05358, 1.0), (-0.0809, 0.05878, -1.0), (-0.0809, 0.05878, 1.0), (-0.07705, 0.06374, -1.0), (-0.07705, 0.06374, 1.0), (-0.0729, 0.06845, -1.0), (-0.0729, 0.06845, 1.0), (-0.06845, 0.0729, -1.0), (-0.06845, 0.0729, 1.0), (-0.06374, 0.07705, -1.0), (-0.06374, 0.07705, 1.0), (-0.05878, 0.0809, -1.0), (-0.05878, 0.0809, 1.0), (-0.05358, 0.08443, -1.0), (-0.05358, 0.08443, 1.0), (-0.04818, 0.08763, -1.0), (-0.04818, 0.08763, 1.0), (-0.04258, 0.09048, -1.0), (-0.04258, 0.09048, 1.0), (-0.03681, 0.09298, -1.0), (-0.03681, 0.09298, 1.0), (-0.0309, 0.09511, -1.0), (-0.0309, 0.09511, 1.0), (-0.02487, 0.09686, -1.0), (-0.02487, 0.09686, 1.0), (-0.01874, 0.09823, -1.0), (-0.01874, 0.09823, 1.0), (-0.01253, 0.09921, -1.0), (-0.01253, 0.09921, 1.0), (-0.006279, 0.0998, -1.0), (-0.006279, 0.0998, 1.0)], [], [(0, 1, 3, 2), (2, 3, 5, 4), (4, 5, 7, 6), (6, 7, 9, 8), (8, 9, 11, 10), (10, 11, 13, 12), (12, 13, 15, 14), (14, 15, 17, 16), (16, 17, 19, 18), (18, 19, 21, 20), (20, 21, 23, 22), (22, 23, 25, 24), (24, 25, 27, 26), (26, 27, 29, 28), (28, 29, 31, 30), (30, 31, 33, 32), (32, 33, 35, 34), (34, 35, 37, 36), (36, 37, 39, 38), (38, 39, 41, 40), (40, 41, 43, 42), (42, 43, 45, 44), (44, 45, 47, 46), (46, 47, 49, 48), (48, 49, 51, 50), (50, 51, 53, 52), (52, 53, 55, 54), (54, 55, 57, 56), (56, 57, 59, 58), (58, 59, 61, 60), (60, 61, 63, 62), (62, 63, 65, 64), (64, 65, 67, 66), (66, 67, 69, 68), (68, 69, 71, 70), (70, 71, 73, 72), (72, 73, 75, 74), (74, 75, 77, 76), (76, 77, 79, 78), (78, 79, 81, 80), (80, 81, 83, 82), (82, 83, 85, 84), (84, 85, 87, 86), (86, 87, 89, 88), (88, 89, 91, 90), (90, 91, 93, 92), (92, 93, 95, 94), (94, 95, 97, 96), (96, 97, 99, 98), (98, 99, 101, 100), (100, 101, 103, 102), (102, 103, 105, 104), (104, 105, 107, 106), (106, 107, 109, 108), (108, 109, 111, 110), (110, 111, 113, 112), (112, 113, 115, 114), (114, 115, 117, 116), (116, 117, 119, 118), (118, 119, 121, 120), (120, 121, 123, 122), (122, 123, 125, 124), (124, 125, 127, 126), (126, 127, 129, 128), (128, 129, 131, 130), (130, 131, 133, 132), (132, 133, 135, 134), (134, 135, 137, 136), (136, 137, 139, 138), (138, 139, 141, 140), (140, 141, 143, 142), (142, 143, 145, 144), (144, 145, 147, 146), (146, 147, 149, 148), (148, 149, 151, 150), (150, 151, 153, 152), (152, 153, 155, 154), (154, 155, 157, 156), (156, 157, 159, 158), (158, 159, 161, 160), (160, 161, 163, 162), (162, 163, 165, 164), (164, 165, 167, 166), (166, 167, 169, 168), (168, 169, 171, 170), (170, 171, 173, 172), (172, 173, 175, 174), (174, 175, 177, 176), (176, 177, 179, 178), (178, 179, 181, 180), (180, 181, 183, 182), (182, 183, 185, 184), (184, 185, 187, 186), (186, 187, 189, 188), (188, 189, 191, 190), (190, 191, 193, 192), (192, 193, 195, 194), (194, 195, 197, 196), (3, 1, 199, 197, 195, 193, 191, 189, 187, 185, 183, 181, 179, 177, 175, 173, 171, 169, 167, 165, 163, 161, 159, 157, 155, 153, 151, 149, 147, 145, 143, 141, 139, 137, 135, 133, 131, 129, 127, 125, 123, 121, 119, 117, 115, 113, 111, 109, 107, 105, 103, 101, 99, 97, 95, 93, 91, 89, 87, 85, 83, 81, 79, 77, 75, 73, 71, 69, 67, 65, 63, 61, 59, 57, 55, 53, 51, 49, 47, 45, 43, 41, 39, 37, 35, 33, 31, 29, 27, 25, 23, 21, 19, 17, 15, 13, 11, 9, 7, 5), (196, 197, 199, 198), (198, 199, 1, 0), (0, 2, 4, 6, 8, 10, 12, 14, 16, 18, 20, 22, 24, 26, 28, 30, 32, 34, 36, 38, 40, 42, 44, 46, 48, 50, 52, 54, 56, 58, 60, 62, 64, 66, 68, 70, 72, 74, 76, 78, 80, 82, 84, 86, 88, 90, 92, 94, 96, 98, 100, 102, 104, 106, 108, 110, 112, 114, 116, 118, 120, 122, 124, 126, 128, 130, 132, 134, 136, 138, 140, 142, 144, 146, 148, 150, 152, 154, 156, 158, 160, 162, 164, 166, 168, 170, 172, 174, 176, 178, 180, 182, 184, 186, 188, 190, 192, 194, 196, 198)])
_uv = me_cylinder_002.uv_layers.new(name='UVMap')
_uv.uv.foreach_set('vector', [1.0, 0.5, 1.0, 1.0, 0.99, 1.0, 0.99, 0.5, 0.99, 0.5, 0.99, 1.0, 0.98, 1.0, 0.98, 0.5, 0.98, 0.5, 0.98, 1.0, 0.97, 1.0, 0.97, 0.5, 0.97, 0.5, 0.97, 1.0, 0.96, 1.0, 0.96, 0.5, 0.96, 0.5, 0.96, 1.0, 0.95, 1.0, 0.95, 0.5, 0.95, 0.5, 0.95, 1.0, 0.94, 1.0, 0.94, 0.5, 0.94, 0.5, 0.94, 1.0, 0.93, 1.0, 0.93, 0.5, 0.93, 0.5, 0.93, 1.0, 0.92, 1.0, 0.92, 0.5, 0.92, 0.5, 0.92, 1.0, 0.91, 1.0, 0.91, 0.5, 0.91, 0.5, 0.91, 1.0, 0.9, 1.0, 0.9, 0.5, 0.9, 0.5, 0.9, 1.0, 0.89, 1.0, 0.89, 0.5, 0.89, 0.5, 0.89, 1.0, 0.88, 1.0, 0.88, 0.5, 0.88, 0.5, 0.88, 1.0, 0.87, 1.0, 0.87, 0.5, 0.87, 0.5, 0.87, 1.0, 0.86, 1.0, 0.86, 0.5, 0.86, 0.5, 0.86, 1.0, 0.85, 1.0, 0.85, 0.5, 0.85, 0.5, 0.85, 1.0, 0.84, 1.0, 0.84, 0.5, 0.84, 0.5, 0.84, 1.0, 0.83, 1.0, 0.83, 0.5, 0.83, 0.5, 0.83, 1.0, 0.82, 1.0, 0.82, 0.5, 0.82, 0.5, 0.82, 1.0, 0.81, 1.0, 0.81, 0.5, 0.81, 0.5, 0.81, 1.0, 0.8, 1.0, 0.8, 0.5, 0.8, 0.5, 0.8, 1.0, 0.79, 1.0, 0.79, 0.5, 0.79, 0.5, 0.79, 1.0, 0.78, 1.0, 0.78, 0.5, 0.78, 0.5, 0.78, 1.0, 0.77, 1.0, 0.77, 0.5, 0.77, 0.5, 0.77, 1.0, 0.76, 1.0, 0.76, 0.5, 0.76, 0.5, 0.76, 1.0, 0.75, 1.0, 0.75, 0.5, 0.75, 0.5, 0.75, 1.0, 0.74, 1.0, 0.74, 0.5, 0.74, 0.5, 0.74, 1.0, 0.73, 1.0, 0.73, 0.5, 0.73, 0.5, 0.73, 1.0, 0.72, 1.0, 0.72, 0.5, 0.72, 0.5, 0.72, 1.0, 0.71, 1.0, 0.71, 0.5, 0.71, 0.5, 0.71, 1.0, 0.7, 1.0, 0.7, 0.5, 0.7, 0.5, 0.7, 1.0, 0.69, 1.0, 0.69, 0.5, 0.69, 0.5, 0.69, 1.0, 0.68, 1.0, 0.68, 0.5, 0.68, 0.5, 0.68, 1.0, 0.67, 1.0, 0.67, 0.5, 0.67, 0.5, 0.67, 1.0, 0.66, 1.0, 0.66, 0.5, 0.66, 0.5, 0.66, 1.0, 0.65, 1.0, 0.65, 0.5, 0.65, 0.5, 0.65, 1.0, 0.64, 1.0, 0.64, 0.5, 0.64, 0.5, 0.64, 1.0, 0.63, 1.0, 0.63, 0.5, 0.63, 0.5, 0.63, 1.0, 0.62, 1.0, 0.62, 0.5, 0.62, 0.5, 0.62, 1.0, 0.61, 1.0, 0.61, 0.5, 0.61, 0.5, 0.61, 1.0, 0.6, 1.0, 0.6, 0.5, 0.6, 0.5, 0.6, 1.0, 0.59, 1.0, 0.59, 0.5, 0.59, 0.5, 0.59, 1.0, 0.58, 1.0, 0.58, 0.5, 0.58, 0.5, 0.58, 1.0, 0.57, 1.0, 0.57, 0.5, 0.57, 0.5, 0.57, 1.0, 0.56, 1.0, 0.56, 0.5, 0.56, 0.5, 0.56, 1.0, 0.55, 1.0, 0.55, 0.5, 0.55, 0.5, 0.55, 1.0, 0.54, 1.0, 0.54, 0.5, 0.54, 0.5, 0.54, 1.0, 0.53, 1.0, 0.53, 0.5, 0.53, 0.5, 0.53, 1.0, 0.52, 1.0, 0.52, 0.5, 0.52, 0.5, 0.52, 1.0, 0.51, 1.0, 0.51, 0.5, 0.51, 0.5, 0.51, 1.0, 0.5, 1.0, 0.5, 0.5, 0.5, 0.5, 0.5, 1.0, 0.49, 1.0, 0.49, 0.5, 0.49, 0.5, 0.49, 1.0, 0.48, 1.0, 0.48, 0.5, 0.48, 0.5, 0.48, 1.0, 0.47, 1.0, 0.47, 0.5, 0.47, 0.5, 0.47, 1.0, 0.46, 1.0, 0.46, 0.5, 0.46, 0.5, 0.46, 1.0, 0.45, 1.0, 0.45, 0.5, 0.45, 0.5, 0.45, 1.0, 0.44, 1.0, 0.44, 0.5, 0.44, 0.5, 0.44, 1.0, 0.43, 1.0, 0.43, 0.5, 0.43, 0.5, 0.43, 1.0, 0.42, 1.0, 0.42, 0.5, 0.42, 0.5, 0.42, 1.0, 0.41, 1.0, 0.41, 0.5, 0.41, 0.5, 0.41, 1.0, 0.4, 1.0, 0.4, 0.5, 0.4, 0.5, 0.4, 1.0, 0.39, 1.0, 0.39, 0.5, 0.39, 0.5, 0.39, 1.0, 0.38, 1.0, 0.38, 0.5, 0.38, 0.5, 0.38, 1.0, 0.37, 1.0, 0.37, 0.5, 0.37, 0.5, 0.37, 1.0, 0.36, 1.0, 0.36, 0.5, 0.36, 0.5, 0.36, 1.0, 0.35, 1.0, 0.35, 0.5, 0.35, 0.5, 0.35, 1.0, 0.34, 1.0, 0.34, 0.5, 0.34, 0.5, 0.34, 1.0, 0.33, 1.0, 0.33, 0.5, 0.33, 0.5, 0.33, 1.0, 0.32, 1.0, 0.32, 0.5, 0.32, 0.5, 0.32, 1.0, 0.31, 1.0, 0.31, 0.5, 0.31, 0.5, 0.31, 1.0, 0.3, 1.0, 0.3, 0.5, 0.3, 0.5, 0.3, 1.0, 0.29, 1.0, 0.29, 0.5, 0.29, 0.5, 0.29, 1.0, 0.28, 1.0, 0.28, 0.5, 0.28, 0.5, 0.28, 1.0, 0.27, 1.0, 0.27, 0.5, 0.27, 0.5, 0.27, 1.0, 0.26, 1.0, 0.26, 0.5, 0.26, 0.5, 0.26, 1.0, 0.25, 1.0, 0.25, 0.5, 0.25, 0.5, 0.25, 1.0, 0.24, 1.0, 0.24, 0.5, 0.24, 0.5, 0.24, 1.0, 0.23, 1.0, 0.23, 0.5, 0.23, 0.5, 0.23, 1.0, 0.22, 1.0, 0.22, 0.5, 0.22, 0.5, 0.22, 1.0, 0.21, 1.0, 0.21, 0.5, 0.21, 0.5, 0.21, 1.0, 0.2, 1.0, 0.2, 0.5, 0.2, 0.5, 0.2, 1.0, 0.19, 1.0, 0.19, 0.5, 0.19, 0.5, 0.19, 1.0, 0.18, 1.0, 0.18, 0.5, 0.18, 0.5, 0.18, 1.0, 0.17, 1.0, 0.17, 0.5, 0.17, 0.5, 0.17, 1.0, 0.16, 1.0, 0.16, 0.5, 0.16, 0.5, 0.16, 1.0, 0.15, 1.0, 0.15, 0.5, 0.15, 0.5, 0.15, 1.0, 0.14, 1.0, 0.14, 0.5, 0.14, 0.5, 0.14, 1.0, 0.13, 1.0, 0.13, 0.5, 0.13, 0.5, 0.13, 1.0, 0.12, 1.0, 0.12, 0.5, 0.12, 0.5, 0.12, 1.0, 0.11, 1.0, 0.11, 0.5, 0.11, 0.5, 0.11, 1.0, 0.1, 1.0, 0.1, 0.5, 0.1, 0.5, 0.1, 1.0, 0.09, 1.0, 0.09, 0.5, 0.09, 0.5, 0.09, 1.0, 0.08, 1.0, 0.08, 0.5, 0.08, 0.5, 0.08, 1.0, 0.07, 1.0, 0.07, 0.5, 0.07, 0.5, 0.07, 1.0, 0.06, 1.0, 0.06, 0.5, 0.06, 0.5, 0.06, 1.0, 0.05, 1.0, 0.05, 0.5, 0.05, 0.5, 0.05, 1.0, 0.04, 1.0, 0.04, 0.5, 0.04, 0.5, 0.04, 1.0, 0.03, 1.0, 0.03, 0.5, 0.03, 0.5, 0.03, 1.0, 0.02, 1.0, 0.02, 0.5, 0.2651, 0.4895, 0.25, 0.49, 0.2349, 0.4895, 0.2199, 0.4881, 0.205, 0.4857, 0.1903, 0.4825, 0.1758, 0.4783, 0.1617, 0.4731, 0.1478, 0.4672, 0.1344, 0.4603, 0.1214, 0.4526, 0.1089, 0.4442, 0.09702, 0.4349, 0.08571, 0.425, 0.07505, 0.4143, 0.06508, 0.403, 0.05584, 0.3911, 0.04736, 0.3786, 0.03969, 0.3656, 0.03284, 0.3522, 0.02685, 0.3383, 0.02175, 0.3242, 0.01754, 0.3097, 0.01425, 0.295, 0.01189, 0.2801, 0.01047, 0.2651, 0.01, 0.25, 0.01047, 0.2349, 0.01189, 0.2199, 0.01425, 0.205, 0.01754, 0.1903, 0.02175, 0.1758, 0.02685, 0.1617, 0.03284, 0.1478, 0.03969, 0.1344, 0.04736, 0.1214, 0.05584, 0.1089, 0.06508, 0.09702, 0.07505, 0.08571, 0.08571, 0.07505, 0.09702, 0.06508, 0.1089, 0.05584, 0.1214, 0.04736, 0.1344, 0.03969, 0.1478, 0.03284, 0.1617, 0.02685, 0.1758, 0.02175, 0.1903, 0.01754, 0.205, 0.01425, 0.2199, 0.01189, 0.2349, 0.01047, 0.25, 0.01, 0.2651, 0.01047, 0.2801, 0.01189, 0.295, 0.01425, 0.3097, 0.01754, 0.3242, 0.02175, 0.3383, 0.02685, 0.3522, 0.03284, 0.3656, 0.03969, 0.3786, 0.04736, 0.3911, 0.05584, 0.403, 0.06508, 0.4143, 0.07505, 0.425, 0.08571, 0.4349, 0.09702, 0.4442, 0.1089, 0.4526, 0.1214, 0.4603, 0.1344, 0.4672, 0.1478, 0.4731, 0.1617, 0.4783, 0.1758, 0.4825, 0.1903, 0.4857, 0.205, 0.4881, 0.2199, 0.4895, 0.2349, 0.49, 0.25, 0.4895, 0.2651, 0.4881, 0.2801, 0.4857, 0.295, 0.4825, 0.3097, 0.4783, 0.3242, 0.4731, 0.3383, 0.4672, 0.3522, 0.4603, 0.3656, 0.4526, 0.3786, 0.4442, 0.3911, 0.4349, 0.403, 0.425, 0.4143, 0.4143, 0.425, 0.403, 0.4349, 0.3911, 0.4442, 0.3786, 0.4526, 0.3656, 0.4603, 0.3522, 0.4672, 0.3383, 0.4731, 0.3242, 0.4783, 0.3097, 0.4825, 0.295, 0.4857, 0.2801, 0.4881, 0.02, 0.5, 0.02, 1.0, 0.01, 1.0, 0.01, 0.5, 0.01, 0.5, 0.01, 1.0, 6.706e-07, 1.0, 6.706e-07, 0.5, 0.75, 0.49, 0.7651, 0.4895, 0.7801, 0.4881, 0.795, 0.4857, 0.8097, 0.4825, 0.8242, 0.4783, 0.8383, 0.4731, 0.8522, 0.4672, 0.8656, 0.4603, 0.8786, 0.4526, 0.8911, 0.4442, 0.903, 0.4349, 0.9143, 0.425, 0.925, 0.4143, 0.9349, 0.403, 0.9442, 0.3911, 0.9526, 0.3786, 0.9603, 0.3656, 0.9672, 0.3522, 0.9731, 0.3383, 0.9783, 0.3242, 0.9825, 0.3097, 0.9857, 0.295, 0.9881, 0.2801, 0.9895, 0.2651, 0.99, 0.25, 0.9895, 0.2349, 0.9881, 0.2199, 0.9857, 0.205, 0.9825, 0.1903, 0.9783, 0.1758, 0.9731, 0.1617, 0.9672, 0.1478, 0.9603, 0.1344, 0.9526, 0.1214, 0.9442, 0.1089, 0.9349, 0.09702, 0.925, 0.08571, 0.9143, 0.07505, 0.903, 0.06508, 0.8911, 0.05584, 0.8786, 0.04736, 0.8656, 0.03969, 0.8522, 0.03284, 0.8383, 0.02685, 0.8242, 0.02175, 0.8097, 0.01754, 0.795, 0.01425, 0.7801, 0.01189, 0.7651, 0.01047, 0.75, 0.01, 0.7349, 0.01047, 0.7199, 0.01189, 0.705, 0.01425, 0.6903, 0.01754, 0.6758, 0.02175, 0.6617, 0.02685, 0.6478, 0.03284, 0.6344, 0.03969, 0.6214, 0.04736, 0.6089, 0.05584, 0.597, 0.06508, 0.5857, 0.07505, 0.575, 0.08571, 0.5651, 0.09702, 0.5558, 0.1089, 0.5474, 0.1214, 0.5397, 0.1344, 0.5328, 0.1478, 0.5269, 0.1617, 0.5217, 0.1758, 0.5175, 0.1903, 0.5143, 0.205, 0.5119, 0.2199, 0.5105, 0.2349, 0.51, 0.25, 0.5105, 0.2651, 0.5119, 0.2801, 0.5143, 0.295, 0.5175, 0.3097, 0.5217, 0.3242, 0.5269, 0.3383, 0.5328, 0.3522, 0.5397, 0.3656, 0.5474, 0.3786, 0.5558, 0.3911, 0.5651, 0.403, 0.575, 0.4143, 0.5857, 0.425, 0.597, 0.4349, 0.6089, 0.4442, 0.6214, 0.4526, 0.6344, 0.4603, 0.6478, 0.4672, 0.6617, 0.4731, 0.6758, 0.4783, 0.6903, 0.4825, 0.705, 0.4857, 0.7199, 0.4881, 0.7349, 0.4895])
me_cylinder_002.use_remesh_fix_poles = True
me_cylinder_002.use_remesh_preserve_attributes = False
me_cylinder_002.update()

# ---- objects
ob_hook = bpy.data.objects.new('Hook', me_sphere)
ob_cube = bpy.data.objects.new('Cube', me_cube_001)
ob_cylinder = bpy.data.objects.new('Cylinder', me_cylinder_002)

# ---- transforms, parenting, visibility, modifiers, constraints
ob_hook.location = (0.0, 0.0, 0.0)
ob_hook.scale = (1.0, 0.37, 0.63)
ob_cube.location = (0.46, 0.0, 0.0)
ob_cube.scale = (1.0, 1.3, 1.0)
ob_cylinder.location = (-0.69, 0.0, 0.0)

# ---- collection membership
col_collection.objects.link(ob_hook)
col_collection.objects.link(ob_cube)
col_collection.objects.link(ob_cylinder)

# ---- scene / render settings (as saved in the file)
scene.frame_start = 1; scene.frame_end = 250; scene.frame_set(156)
scene.render.engine = 'BLENDER_EEVEE_NEXT'
scene.cycles.sampling_pattern = 'TABULATED_SOBOL'
scene.cycles.use_light_tree = False
scene.view_settings.view_transform = 'Filmic'
bpy.context.view_layer.update()

# ---- added for rendering (the .blend has no active camera and no usable light): camera, sun
cam_auto = bpy.data.cameras.new('AutoCamera')
cam_auto.lens = 50.0
cam_auto.sensor_width = 36.0
cam_auto.clip_end = 1000.0
ob_auto_camera = bpy.data.objects.new('AutoCamera', cam_auto)
scene.collection.objects.link(ob_auto_camera)
ob_auto_camera.location = (4.017, -4.45439, 2.9696)
ob_auto_camera.rotation_euler = (1.09748, -7.21219e-08, 0.694738)
scene.camera = ob_auto_camera
light_auto_sun = bpy.data.lights.new('AutoSun', 'SUN')
light_auto_sun.energy = 3.0
light_auto_sun.angle = 0.0523599
ob_auto_sun = bpy.data.objects.new('AutoSun', light_auto_sun)
scene.collection.objects.link(ob_auto_sun)
ob_auto_sun.rotation_euler = (0.872665, 0.174533, 0.523599)
bpy.context.view_layer.update()
